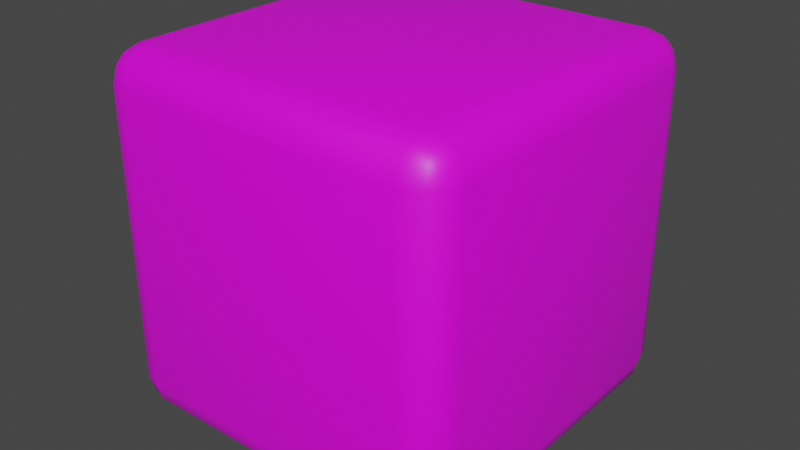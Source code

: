 # Source: Dice.blend  (saved by Blender 3.0.42; exported with 4.5.12 LTS)
import bpy
from mathutils import Matrix  # noqa: F401  (used for matrix-valued properties, if any)

bpy.ops.wm.read_factory_settings(use_empty=True)
scene = bpy.context.scene
scene.name = 'Scene'

# ---- collections
col_collection = bpy.data.collections.new('Collection'); scene.collection.children.link(col_collection)

# ---- images (referenced by path relative to the original .blend; pixels are not part of the script)
import os
ASSET_DIR = os.environ.get("B2B_ASSET_DIR", "")  # directory of the original .blend (textures are referenced by path, not embedded)
HERE = os.path.dirname(os.path.abspath(__file__))  # packed textures are extracted next to this script under _unpacked/

def load_image(name, relpath, width, height, colorspace="sRGB"):
    """Load a texture the original file referenced (path relative to the .blend, or extracted next to this script)."""
    p = next((c for c in (os.path.join(HERE, relpath), os.path.join(ASSET_DIR, relpath)) if relpath and os.path.exists(c)), "")
    if p:
        img = bpy.data.images.load(p, check_existing=True)
        img.name = name
    else:  # same state as the original file: an image datablock whose file is absent (Cycles renders it pink)
        img = bpy.data.images.new(name, width, height)
        img.source = "FILE"
        img.filepath = "//" + (relpath or name)
    img.colorspace_settings.name = colorspace
    return img
img_d6 = load_image('D6', 'D6.png', 1024, 1024, 'sRGB')

# ---- materials (node trees are filled in below, after node groups)
mat_d6 = bpy.data.materials.new('D6')
mat_d6.use_transparent_shadow = False

# ---- material node trees
mat_d6.use_nodes = True; mat_d6.node_tree.nodes.clear()
_N = mat_d6.node_tree.nodes; _L = mat_d6.node_tree.links
n0 = _N.new('ShaderNodeBsdfPrincipled'); n0.name = 'Principled BSDF'; n0.location = (10, 300)
n0.distribution = 'GGX'
n0.subsurface_method = 'RANDOM_WALK_SKIN'
n0.inputs[3].default_value = 1.45
n0.inputs[27].default_value = (0.0, 0.0, 0.0, 1.0)
n0.inputs[28].default_value = 1.0
n1 = _N.new('ShaderNodeOutputMaterial'); n1.name = 'Material Output'; n1.location = (300, 300)
n2 = _N.new('ShaderNodeTexImage'); n2.name = 'Image Texture'; n2.location = (-280, 280)
n2.image = img_d6
_L.new(n0.outputs[0], n1.inputs[0])
_L.new(n2.outputs[0], n0.inputs[0])
n1.is_active_output = True

# ---- world
world_world = bpy.data.worlds.new('World'); scene.world = world_world
world_world.use_nodes = True; world_world.node_tree.nodes.clear()
_N = world_world.node_tree.nodes; _L = world_world.node_tree.links
n0 = _N.new('ShaderNodeOutputWorld'); n0.name = 'World Output'; n0.location = (300, 300)
n1 = _N.new('ShaderNodeBackground'); n1.name = 'Background'; n1.location = (10, 300)
n1.inputs[0].default_value = (0.05088, 0.05088, 0.05088, 1.0)
_L.new(n1.outputs[0], n0.inputs[0])
n0.is_active_output = True
world_world.color = (0.05088, 0.05088, 0.05088)
world_world.use_sun_shadow = False
world_world.sun_shadow_jitter_overblur = 0.0

# ---- meshes
me_cube = bpy.data.meshes.new('Cube')
me_cube.from_pydata([(-0.4016, -0.4016, -0.5), (-0.4016, -0.5, -0.4016), (-0.5, -0.4016, -0.4016), (-0.4016, -0.4507, -0.4869), (-0.4507, -0.4016, -0.4869), (-0.4487, -0.4487, -0.4741), (-0.4507, -0.4869, -0.4016), (-0.4016, -0.4869, -0.4507), (-0.4487, -0.4741, -0.4487), (-0.4869, -0.4016, -0.4507), (-0.4869, -0.4507, -0.4016), (-0.4741, -0.4487, -0.4487), (-0.4016, -0.5, 0.4016), (-0.4016, -0.4016, 0.5), (-0.5, -0.4016, 0.4016), (-0.4016, -0.4869, 0.4507), (-0.4507, -0.4869, 0.4016), (-0.4487, -0.4741, 0.4487), (-0.4507, -0.4016, 0.4869), (-0.4016, -0.4507, 0.4869), (-0.4487, -0.4487, 0.4741), (-0.4869, -0.4507, 0.4016), (-0.4869, -0.4016, 0.4507), (-0.4741, -0.4487, 0.4487), (-0.4016, 0.4016, -0.5), (-0.5, 0.4016, -0.4016), (-0.4016, 0.5, -0.4016), (-0.4507, 0.4016, -0.4869), (-0.4016, 0.4507, -0.4869), (-0.4487, 0.4487, -0.4741), (-0.4869, 0.4507, -0.4016), (-0.4869, 0.4016, -0.4507), (-0.4741, 0.4487, -0.4487), (-0.4016, 0.4869, -0.4507), (-0.4507, 0.4869, -0.4016), (-0.4487, 0.4741, -0.4487), (-0.4016, 0.4016, 0.5), (-0.4016, 0.5, 0.4016), (-0.5, 0.4016, 0.4016), (-0.4016, 0.4507, 0.4869), (-0.4507, 0.4016, 0.4869), (-0.4487, 0.4487, 0.4741), (-0.4507, 0.4869, 0.4016), (-0.4016, 0.4869, 0.4507), (-0.4487, 0.4741, 0.4487), (-0.4869, 0.4016, 0.4507), (-0.4869, 0.4507, 0.4016), (-0.4741, 0.4487, 0.4487), (0.4016, -0.4016, -0.5), (0.5, -0.4016, -0.4016), (0.4016, -0.5, -0.4016), (0.4507, -0.4016, -0.4869), (0.4016, -0.4507, -0.4869), (0.4487, -0.4487, -0.4741), (0.4869, -0.4507, -0.4016), (0.4869, -0.4016, -0.4507), (0.4741, -0.4487, -0.4487), (0.4016, -0.4869, -0.4507), (0.4507, -0.4869, -0.4016), (0.4487, -0.4741, -0.4487), (0.4016, -0.4016, 0.5), (0.4016, -0.5, 0.4016), (0.5, -0.4016, 0.4016), (0.4016, -0.4507, 0.4869), (0.4507, -0.4016, 0.4869), (0.4487, -0.4487, 0.4741), (0.4507, -0.4869, 0.4016), (0.4016, -0.4869, 0.4507), (0.4487, -0.4741, 0.4487), (0.4869, -0.4016, 0.4507), (0.4869, -0.4507, 0.4016), (0.4741, -0.4487, 0.4487), (0.4016, 0.4016, -0.5), (0.4016, 0.5, -0.4016), (0.5, 0.4016, -0.4016), (0.4016, 0.4507, -0.4869), (0.4507, 0.4016, -0.4869), (0.4487, 0.4487, -0.4741), (0.4507, 0.4869, -0.4016), (0.4016, 0.4869, -0.4507), (0.4487, 0.4741, -0.4487), (0.4869, 0.4016, -0.4507), (0.4869, 0.4507, -0.4016), (0.4741, 0.4487, -0.4487), (0.4016, 0.4016, 0.5), (0.5, 0.4016, 0.4016), (0.4016, 0.5, 0.4016), (0.4507, 0.4016, 0.4869), (0.4016, 0.4507, 0.4869), (0.4487, 0.4487, 0.4741), (0.4869, 0.4507, 0.4016), (0.4869, 0.4016, 0.4507), (0.4741, 0.4487, 0.4487), (0.4016, 0.4869, 0.4507), (0.4507, 0.4869, 0.4016), (0.4487, 0.4741, 0.4487)], [], [(50, 61, 12, 1), (74, 85, 62, 49), (84, 36, 13, 60), (2, 14, 38, 25), (26, 37, 86, 73), (0, 3, 5, 4), (3, 7, 8, 5), (1, 6, 8, 7), (6, 10, 11, 8), (2, 9, 11, 10), (9, 4, 5, 11), (5, 8, 11), (12, 15, 17, 16), (15, 19, 20, 17), (13, 18, 20, 19), (18, 22, 23, 20), (14, 21, 23, 22), (21, 16, 17, 23), (17, 20, 23), (24, 27, 29, 28), (27, 31, 32, 29), (25, 30, 32, 31), (30, 34, 35, 32), (26, 33, 35, 34), (33, 28, 29, 35), (29, 32, 35), (36, 39, 41, 40), (39, 43, 44, 41), (37, 42, 44, 43), (42, 46, 47, 44), (38, 45, 47, 46), (45, 40, 41, 47), (41, 44, 47), (48, 51, 53, 52), (51, 55, 56, 53), (49, 54, 56, 55), (54, 58, 59, 56), (50, 57, 59, 58), (57, 52, 53, 59), (53, 56, 59), (60, 63, 65, 64), (63, 67, 68, 65), (61, 66, 68, 67), (66, 70, 71, 68), (62, 69, 71, 70), (69, 64, 65, 71), (65, 68, 71), (72, 75, 77, 76), (75, 79, 80, 77), (73, 78, 80, 79), (78, 82, 83, 80), (74, 81, 83, 82), (81, 76, 77, 83), (77, 80, 83), (84, 87, 89, 88), (87, 91, 92, 89), (85, 90, 92, 91), (90, 94, 95, 92), (86, 93, 95, 94), (93, 88, 89, 95), (89, 92, 95), (24, 0, 4, 27), (27, 4, 9, 31), (31, 9, 2, 25), (1, 12, 16, 6), (6, 16, 21, 10), (10, 21, 14, 2), (13, 36, 40, 18), (18, 40, 45, 22), (22, 45, 38, 14), (37, 26, 34, 42), (42, 34, 30, 46), (46, 30, 25, 38), (72, 24, 28, 75), (75, 28, 33, 79), (79, 33, 26, 73), (36, 84, 88, 39), (39, 88, 93, 43), (43, 93, 86, 37), (85, 74, 82, 90), (90, 82, 78, 94), (94, 78, 73, 86), (48, 72, 76, 51), (51, 76, 81, 55), (55, 81, 74, 49), (84, 60, 64, 87), (87, 64, 69, 91), (91, 69, 62, 85), (61, 50, 58, 66), (66, 58, 54, 70), (70, 54, 49, 62), (0, 48, 52, 3), (3, 52, 57, 7), (7, 57, 50, 1), (60, 13, 19, 63), (63, 19, 15, 67), (67, 15, 12, 61), (24, 72, 48, 0)])
me_cube.polygons.foreach_set('use_smooth', [True] * 98)
_uv = me_cube.uv_layers.new(name='UVMap')
_uv.uv.foreach_set('vector', [0.3996, 0.7746, 0.6004, 0.7746, 0.6004, 0.9754, 0.3996, 0.9754, 0.3996, 0.5246, 0.6004, 0.5246, 0.6004, 0.7254, 0.3996, 0.7254, 0.6496, 0.5246, 0.8504, 0.5246, 0.8504, 0.7254, 0.6496, 0.7254, 0.3996, 0.0246, 0.6004, 0.0246, 0.6004, 0.2254, 0.3996, 0.2254, 0.3996, 0.2746, 0.6004, 0.2746, 0.6004, 0.4754, 0.3996, 0.4754, 0.1496, 0.7254, 0.1496, 0.7377, 0.1378, 0.7372, 0.1373, 0.7254, 0.1496, 0.7377, 0.1496, 0.75, 0.1378, 0.75, 0.1378, 0.7372, 0.3996, 0.9754, 0.3996, 0.9877, 0.3878, 0.9872, 0.3873, 0.9754, 0.3996, 0.003286, 0.3996, 0.0, 0.3878, 0.0, 0.3878, 0.006478, 0.3996, 0.0246, 0.3873, 0.0246, 0.3878, 0.01283, 0.3996, 0.01231, 0.1283, 0.7254, 0.125, 0.7254, 0.125, 0.7372, 0.1315, 0.7372, 0.1378, 0.7372, 0.1378, 0.75, 0.125, 0.7372, 0.6004, 0.9754, 0.6127, 0.9754, 0.6122, 0.9872, 0.6004, 0.9877, 0.6127, 0.9754, 0.625, 0.9754, 0.625, 0.9872, 0.6122, 0.9872, 0.8504, 0.7254, 0.8627, 0.7254, 0.8622, 0.7372, 0.8504, 0.7377, 0.6217, 0.0246, 0.625, 0.0246, 0.625, 0.01283, 0.6185, 0.01283, 0.6004, 0.0246, 0.6004, 0.01231, 0.6122, 0.01283, 0.6127, 0.0246, 0.6004, 0.01231, 0.6004, 0.0, 0.6122, 0.0, 0.6122, 0.01283, 0.6122, 0.9872, 0.625, 0.9872, 0.6122, 1.0, 0.1496, 0.5246, 0.1373, 0.5246, 0.1378, 0.5128, 0.1496, 0.5123, 0.1373, 0.5246, 0.125, 0.5246, 0.125, 0.5128, 0.1378, 0.5128, 0.3996, 0.2254, 0.3996, 0.2377, 0.3878, 0.2372, 0.3873, 0.2254, 0.3996, 0.2377, 0.3996, 0.25, 0.3878, 0.25, 0.3878, 0.2372, 0.3996, 0.2746, 0.3873, 0.2746, 0.3878, 0.2628, 0.3996, 0.2623, 0.1496, 0.5033, 0.1496, 0.5, 0.1378, 0.5, 0.1378, 0.5065, 0.1378, 0.5128, 0.125, 0.5128, 0.1378, 0.5, 0.8504, 0.5246, 0.8504, 0.5123, 0.8622, 0.5128, 0.8627, 0.5246, 0.6217, 0.2746, 0.625, 0.2746, 0.625, 0.2628, 0.6185, 0.2628, 0.6004, 0.2746, 0.6004, 0.2623, 0.6122, 0.2628, 0.6127, 0.2746, 0.6004, 0.2623, 0.6004, 0.25, 0.6122, 0.25, 0.6122, 0.2628, 0.6004, 0.2254, 0.6127, 0.2254, 0.6122, 0.2372, 0.6004, 0.2377, 0.6127, 0.2254, 0.625, 0.2254, 0.625, 0.2372, 0.6122, 0.2372, 0.6185, 0.2628, 0.625, 0.2628, 0.6122, 0.25, 0.3504, 0.7254, 0.3627, 0.7254, 0.3622, 0.7372, 0.3504, 0.7377, 0.3627, 0.7254, 0.375, 0.7254, 0.375, 0.7372, 0.3622, 0.7372, 0.3996, 0.7254, 0.3996, 0.7377, 0.3878, 0.7372, 0.3873, 0.7254, 0.3996, 0.7377, 0.3996, 0.75, 0.3878, 0.75, 0.3878, 0.7372, 0.3996, 0.7746, 0.3873, 0.7746, 0.3878, 0.7628, 0.3996, 0.7623, 0.3504, 0.7467, 0.3504, 0.75, 0.3622, 0.75, 0.3622, 0.7435, 0.3622, 0.7372, 0.375, 0.7372, 0.3622, 0.75, 0.6496, 0.7254, 0.6496, 0.7377, 0.6378, 0.7372, 0.6373, 0.7254, 0.6217, 0.7746, 0.625, 0.7746, 0.625, 0.7628, 0.6185, 0.7628, 0.6004, 0.7746, 0.6004, 0.7623, 0.6122, 0.7628, 0.6127, 0.7746, 0.6004, 0.7623, 0.6004, 0.75, 0.6122, 0.75, 0.6122, 0.7628, 0.6004, 0.7254, 0.6127, 0.7254, 0.6122, 0.7372, 0.6004, 0.7377, 0.6127, 0.7254, 0.625, 0.7254, 0.625, 0.7372, 0.6122, 0.7372, 0.6185, 0.7628, 0.625, 0.7628, 0.6122, 0.75, 0.3504, 0.5246, 0.3504, 0.5123, 0.3622, 0.5128, 0.3627, 0.5246, 0.3504, 0.5123, 0.3504, 0.5, 0.3622, 0.5, 0.3622, 0.5128, 0.3996, 0.4754, 0.3996, 0.4877, 0.3878, 0.4872, 0.3873, 0.4754, 0.3996, 0.4877, 0.3996, 0.5, 0.3878, 0.5, 0.3878, 0.4872, 0.3996, 0.5246, 0.3873, 0.5246, 0.3878, 0.5128, 0.3996, 0.5123, 0.3873, 0.5246, 0.375, 0.5246, 0.375, 0.5128, 0.3878, 0.5128, 0.3622, 0.5128, 0.3622, 0.5, 0.375, 0.5128, 0.6496, 0.5246, 0.6373, 0.5246, 0.6378, 0.5128, 0.6496, 0.5123, 0.6373, 0.5246, 0.625, 0.5246, 0.625, 0.5128, 0.6378, 0.5128, 0.6004, 0.5246, 0.6004, 0.5123, 0.6122, 0.5128, 0.6127, 0.5246, 0.6004, 0.5123, 0.6004, 0.5, 0.6122, 0.5, 0.6122, 0.5128, 0.6004, 0.4754, 0.6127, 0.4754, 0.6122, 0.4872, 0.6004, 0.4877, 0.6127, 0.4754, 0.625, 0.4754, 0.625, 0.4872, 0.6122, 0.4872, 0.6185, 0.5128, 0.625, 0.5128, 0.6122, 0.5, 0.1496, 0.5246, 0.1496, 0.7254, 0.1373, 0.7254, 0.1373, 0.5246, 0.1373, 0.5246, 0.1373, 0.7254, 0.125, 0.7254, 0.125, 0.5246, 0.3873, 0.2254, 0.3873, 0.0246, 0.3996, 0.0246, 0.3996, 0.2254, 0.3996, 0.9754, 0.6004, 0.9754, 0.6004, 0.9877, 0.3996, 0.9877, 0.3996, 0.0, 0.6004, 0.0, 0.6004, 0.01231, 0.3996, 0.01231, 0.3996, 0.01231, 0.6004, 0.01231, 0.6004, 0.0246, 0.3996, 0.0246, 0.8504, 0.7254, 0.8504, 0.5246, 0.8627, 0.5246, 0.8627, 0.7254, 0.625, 0.0246, 0.625, 0.2254, 0.6127, 0.2254, 0.6127, 0.0246, 0.6127, 0.0246, 0.6127, 0.2254, 0.6004, 0.2254, 0.6004, 0.0246, 0.6004, 0.2746, 0.3996, 0.2746, 0.3996, 0.2623, 0.6004, 0.2623, 0.6004, 0.2623, 0.3996, 0.2623, 0.3996, 0.2377, 0.6004, 0.2377, 0.6004, 0.2377, 0.3996, 0.2377, 0.3996, 0.2254, 0.6004, 0.2254, 0.3504, 0.5246, 0.1496, 0.5246, 0.1496, 0.5123, 0.3504, 0.5123, 0.3504, 0.5123, 0.1496, 0.5123, 0.1496, 0.5, 0.3504, 0.5, 0.3873, 0.4754, 0.3873, 0.2746, 0.3996, 0.2746, 0.3996, 0.4754, 0.8504, 0.5246, 0.6496, 0.5246, 0.6496, 0.5123, 0.8504, 0.5123, 0.625, 0.2746, 0.625, 0.4754, 0.6127, 0.4754, 0.6127, 0.2746, 0.6127, 0.2746, 0.6127, 0.4754, 0.6004, 0.4754, 0.6004, 0.2746, 0.6004, 0.5246, 0.3996, 0.5246, 0.3996, 0.5123, 0.6004, 0.5123, 0.6004, 0.5123, 0.3996, 0.5123, 0.3996, 0.4877, 0.6004, 0.4877, 0.6004, 0.4877, 0.3996, 0.4877, 0.3996, 0.4754, 0.6004, 0.4754, 0.3504, 0.7254, 0.3504, 0.5246, 0.3627, 0.5246, 0.3627, 0.7254, 0.3627, 0.7254, 0.3627, 0.5246, 0.3873, 0.5246, 0.3873, 0.7254, 0.3873, 0.7254, 0.3873, 0.5246, 0.3996, 0.5246, 0.3996, 0.7254, 0.6496, 0.5246, 0.6496, 0.7254, 0.6373, 0.7254, 0.6373, 0.5246, 0.6373, 0.5246, 0.6373, 0.7254, 0.6127, 0.7254, 0.6127, 0.5246, 0.6127, 0.5246, 0.6127, 0.7254, 0.6004, 0.7254, 0.6004, 0.5246, 0.6004, 0.7746, 0.3996, 0.7746, 0.3996, 0.7623, 0.6004, 0.7623, 0.6004, 0.7623, 0.3996, 0.7623, 0.3996, 0.7377, 0.6004, 0.7377, 0.6004, 0.7377, 0.3996, 0.7377, 0.3996, 0.7254, 0.6004, 0.7254, 0.1496, 0.7254, 0.3504, 0.7254, 0.3504, 0.7377, 0.1496, 0.7377, 0.1496, 0.7377, 0.3504, 0.7377, 0.3504, 0.75, 0.1496, 0.75, 0.3873, 0.9754, 0.3873, 0.7746, 0.3996, 0.7746, 0.3996, 0.9754, 0.6496, 0.7254, 0.8504, 0.7254, 0.8504, 0.7377, 0.6496, 0.7377, 0.625, 0.7746, 0.625, 0.9754, 0.6127, 0.9754, 0.6127, 0.7746, 0.6127, 0.7746, 0.6127, 0.9754, 0.6004, 0.9754, 0.6004, 0.7746, 0.1496, 0.5246, 0.3504, 0.5246, 0.3504, 0.7254, 0.1496, 0.7254])
me_cube.materials.append(mat_d6)
me_cube.use_remesh_fix_poles = True
me_cube.use_remesh_preserve_attributes = False
me_cube.update()

# ---- objects
ob_d6 = bpy.data.objects.new('D6', me_cube)

# ---- transforms, parenting, visibility, modifiers, constraints
ob_d6.location = (0.0, 0.0, 0.0)

# ---- collection membership
col_collection.objects.link(ob_d6)

# ---- scene / render settings (as saved in the file)
scene.frame_start = 1; scene.frame_end = 250; scene.frame_set(1)
scene.render.engine = 'BLENDER_EEVEE_NEXT'
scene.cycles.sampling_pattern = 'TABULATED_SOBOL'
scene.cycles.use_light_tree = False
scene.view_settings.view_transform = 'Filmic'
bpy.context.view_layer.update()

# ---- added for rendering (the .blend has no active camera and no usable light): camera, sun
cam_auto = bpy.data.cameras.new('AutoCamera')
cam_auto.lens = 50.0
cam_auto.sensor_width = 36.0
cam_auto.clip_end = 1000.0
ob_auto_camera = bpy.data.objects.new('AutoCamera', cam_auto)
scene.collection.objects.link(ob_auto_camera)
ob_auto_camera.location = (1.60254, -1.92304, 1.28203)
ob_auto_camera.rotation_euler = (1.09748, -7.21219e-08, 0.694738)
scene.camera = ob_auto_camera
light_auto_sun = bpy.data.lights.new('AutoSun', 'SUN')
light_auto_sun.energy = 3.0
light_auto_sun.angle = 0.0523599
ob_auto_sun = bpy.data.objects.new('AutoSun', light_auto_sun)
scene.collection.objects.link(ob_auto_sun)
ob_auto_sun.rotation_euler = (0.872665, 0.174533, 0.523599)
bpy.context.view_layer.update()
